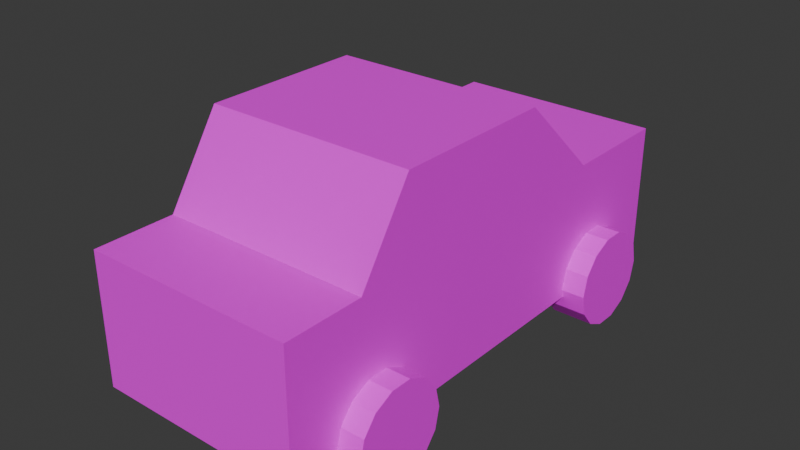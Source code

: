 # Source: Car.blend  (saved by Blender 4.0.36; exported with 4.5.12 LTS)
import bpy
from mathutils import Matrix  # noqa: F401  (used for matrix-valued properties, if any)

bpy.ops.wm.read_factory_settings(use_empty=True)
scene = bpy.context.scene
scene.name = 'Scene'

# ---- collections
col_collection = bpy.data.collections.new('Collection'); scene.collection.children.link(col_collection)

# ---- images (referenced by path relative to the original .blend; pixels are not part of the script)
import os
ASSET_DIR = os.environ.get("B2B_ASSET_DIR", "")  # directory of the original .blend (textures are referenced by path, not embedded)
HERE = os.path.dirname(os.path.abspath(__file__))  # packed textures are extracted next to this script under _unpacked/

def load_image(name, relpath, width, height, colorspace="sRGB"):
    """Load a texture the original file referenced (path relative to the .blend, or extracted next to this script)."""
    p = next((c for c in (os.path.join(HERE, relpath), os.path.join(ASSET_DIR, relpath)) if relpath and os.path.exists(c)), "")
    if p:
        img = bpy.data.images.load(p, check_existing=True)
        img.name = name
    else:  # same state as the original file: an image datablock whose file is absent (Cycles renders it pink)
        img = bpy.data.images.new(name, width, height)
        img.source = "FILE"
        img.filepath = "//" + (relpath or name)
    img.colorspace_settings.name = colorspace
    return img
img_colorpalette_png = load_image('ColorPalette.png', 'ColorPalette.png', 1024, 1024, 'sRGB')

# ---- materials (node trees are filled in below, after node groups)
mat_default_color_palette = bpy.data.materials.new('Default Color Palette')
mat_default_color_palette.alpha_threshold = 0.0
mat_default_color_palette.use_transparent_shadow = False
mat_default_color_palette.roughness = 0.5
mat_default_color_palette.line_color = (0.0, 0.0, 0.0, 1.0)

# ---- material node trees
mat_default_color_palette.use_nodes = True; mat_default_color_palette.node_tree.nodes.clear()
_N = mat_default_color_palette.node_tree.nodes; _L = mat_default_color_palette.node_tree.links
n0 = _N.new('ShaderNodeOutputMaterial'); n0.name = 'Material Output'; n0.location = (300, 300)
n1 = _N.new('ShaderNodeBsdfPrincipled'); n1.name = 'Principled BSDF'; n1.location = (10, 300)
n1.inputs[3].default_value = 1.45
n2 = _N.new('ShaderNodeTexImage'); n2.name = 'Image Texture'; n2.location = (-415, 144)
n2.image = img_colorpalette_png
_L.new(n1.outputs[0], n0.inputs[0])
_L.new(n2.outputs[0], n1.inputs[0])
n0.is_active_output = True

# ---- world
world_world = bpy.data.worlds.new('World'); scene.world = world_world
world_world.use_nodes = True; world_world.node_tree.nodes.clear()
_N = world_world.node_tree.nodes; _L = world_world.node_tree.links
n0 = _N.new('ShaderNodeOutputWorld'); n0.name = 'World Output'; n0.location = (300, 300)
n1 = _N.new('ShaderNodeBackground'); n1.name = 'Background'; n1.location = (10, 300)
n1.inputs[0].default_value = (0.05088, 0.05088, 0.05088, 1.0)
_L.new(n1.outputs[0], n0.inputs[0])
n0.is_active_output = True
world_world.color = (0.05088, 0.05088, 0.05088)
world_world.use_sun_shadow = False
world_world.sun_shadow_jitter_overblur = 0.0

# ---- meshes
me_cube_002 = bpy.data.meshes.new('Cube.002')
me_cube_002.from_pydata([(-0.4329, -0.9873, 0.1577), (-0.4329, -0.9873, 0.6793), (-0.4329, 1.013, 0.1577), (-0.4329, 1.013, 0.6793), (0.4047, -0.9873, 0.1577), (0.4047, -0.9873, 0.6793), (0.4047, 1.013, 0.1577), (0.4047, 1.013, 0.6793), (-0.4329, -0.4542, 0.1577), (-0.4329, -0.4542, 1.009), (0.4047, -0.4542, 0.1577), (0.4047, -0.4542, 1.009), (-0.4329, 0.1989, 1.009), (0.4047, 0.1989, 0.1577), (-0.4329, 0.1989, 0.1577), (0.4047, 0.1989, 1.009), (-0.4329, -0.6696, 0.1577), (0.4047, -0.6696, 0.6793), (-0.4329, -0.6696, 0.6793), (0.4047, -0.6696, 0.1577), (-0.4329, 0.5493, 0.6793), (0.4047, 0.5493, 0.1577), (-0.4329, 0.5493, 0.1577), (0.4047, 0.5493, 0.6793), (-0.4329, -0.9873, 0.6386), (-0.4329, 1.013, 0.6386), (0.4047, 1.013, 0.6386), (0.4047, -0.9873, 0.6386), (0.4047, -0.4542, 0.9424), (-0.4329, -0.4542, 0.9424), (0.4047, 0.1989, 0.9424), (-0.4329, 0.1989, 0.9424), (-0.4329, -0.6696, 0.6386), (0.4047, -0.6696, 0.6386), (0.4047, 0.5493, 0.6386), (-0.4329, 0.5493, 0.6386), (-0.4329, 1.013, 0.4547), (0.4047, 1.013, 0.4547), (0.4047, -0.9873, 0.4547), (0.4047, -0.4542, 0.6423), (-0.4329, -0.4542, 0.6423), (0.4047, 0.1989, 0.6423), (-0.4329, 0.1989, 0.6423), (-0.4329, -0.6696, 0.4547), (0.4047, -0.6696, 0.4547), (0.4047, 0.5493, 0.4547), (-0.4329, 0.5493, 0.4547), (-0.4329, -0.9873, 0.4547), (-0.4329, -0.4067, 0.1577), (0.4047, -0.4067, 1.009), (-0.4329, -0.4067, 1.009), (0.4047, -0.4067, 0.1577), (-0.4329, -0.4067, 0.9424), (0.4047, -0.4067, 0.9424), (0.4047, -0.4067, 0.6423), (-0.4329, -0.4067, 0.6423), (-0.4329, 0.1329, 1.009), (0.4047, 0.1329, 0.1577), (-0.4329, 0.1329, 0.9424), (-0.4329, 0.1329, 0.6423), (-0.4329, 0.1329, 0.1577), (0.4047, 0.1329, 1.009), (0.4047, 0.1329, 0.9424), (0.4047, 0.1329, 0.6423)], [], [(35, 20, 3, 25), (25, 3, 7, 26), (33, 17, 5, 27), (27, 5, 1, 24), (16, 19, 4, 0), (17, 18, 1, 5), (49, 50, 9, 11), (48, 51, 10, 8), (53, 49, 11, 28), (32, 18, 9, 29), (34, 23, 15, 30), (22, 21, 13, 14), (23, 20, 12, 15), (58, 56, 12, 31), (24, 1, 18, 32), (11, 9, 18, 17), (8, 10, 19, 16), (28, 11, 17, 33), (7, 3, 20, 23), (2, 6, 21, 22), (26, 7, 23, 34), (31, 12, 20, 35), (42, 31, 35, 46), (37, 26, 34, 45), (39, 28, 33, 44), (47, 24, 32, 43), (59, 58, 31, 42), (45, 34, 30, 41), (43, 32, 29, 40), (54, 53, 28, 39), (38, 27, 24, 47), (44, 33, 27, 38), (36, 25, 26, 37), (46, 35, 25, 36), (22, 46, 36, 2), (2, 36, 37, 6), (19, 44, 38, 4), (4, 38, 47, 0), (51, 54, 39, 10), (16, 43, 40, 8), (21, 45, 41, 13), (60, 59, 42, 14), (0, 47, 43, 16), (10, 39, 44, 19), (6, 37, 45, 21), (14, 42, 46, 22), (8, 40, 55, 48), (57, 63, 54, 51), (63, 62, 53, 54), (40, 29, 52, 55), (29, 9, 50, 52), (62, 61, 49, 53), (60, 57, 51, 48), (61, 56, 50, 49), (15, 12, 56, 61), (14, 13, 57, 60), (30, 15, 61, 62), (41, 30, 62, 63), (13, 41, 63, 57), (48, 55, 59, 60), (55, 52, 58, 59), (52, 50, 56, 58)])
_uv = me_cube_002.uv_layers.new(name='UVMap')
_uv.uv.foreach_set('vector', [0.3888, 0.8298, 0.3916, 0.8298, 0.3916, 0.8385, 0.3888, 0.8385, 0.3888, 0.8385, 0.3916, 0.8385, 0.3916, 0.8736, 0.3888, 0.8736, 0.3888, 0.9024, 0.3916, 0.9024, 0.3916, 0.9087, 0.3888, 0.9087, 0.3888, 0.9087, 0.3916, 0.9087, 0.3916, 0.9437, 0.3888, 0.9437, 0.3214, 0.9024, 0.3565, 0.9024, 0.3565, 0.9087, 0.3214, 0.9087, 0.3916, 0.9024, 0.4266, 0.9024, 0.4266, 0.9087, 0.3916, 0.9087, 0.3916, 0.8977, 0.4266, 0.8977, 0.4266, 0.8987, 0.3916, 0.8987, 0.3214, 0.8977, 0.3565, 0.8977, 0.3565, 0.8987, 0.3214, 0.8987, 0.3888, 0.8977, 0.3916, 0.8977, 0.3916, 0.8987, 0.3888, 0.8987, 0.3888, 0.8097, 0.3916, 0.8097, 0.3916, 0.8135, 0.3888, 0.8135, 0.3888, 0.8823, 0.3916, 0.8823, 0.3916, 0.8855, 0.3888, 0.8855, 0.3214, 0.8823, 0.3565, 0.8823, 0.3565, 0.8855, 0.3214, 0.8855, 0.3916, 0.8823, 0.4266, 0.8823, 0.4266, 0.8855, 0.3916, 0.8855, 0.3888, 0.8253, 0.3916, 0.8253, 0.3916, 0.8266, 0.3888, 0.8266, 0.3888, 0.8035, 0.3916, 0.8035, 0.3916, 0.8097, 0.3888, 0.8097, 0.3916, 0.8987, 0.4266, 0.8987, 0.4266, 0.9024, 0.3916, 0.9024, 0.3214, 0.8987, 0.3565, 0.8987, 0.3565, 0.9024, 0.3214, 0.9024, 0.3888, 0.8987, 0.3916, 0.8987, 0.3916, 0.9024, 0.3888, 0.9024, 0.3916, 0.8736, 0.4266, 0.8736, 0.4266, 0.8823, 0.3916, 0.8823, 0.3214, 0.8736, 0.3565, 0.8736, 0.3565, 0.8823, 0.3214, 0.8823, 0.3888, 0.8736, 0.3916, 0.8736, 0.3916, 0.8823, 0.3888, 0.8823, 0.3888, 0.8266, 0.3916, 0.8266, 0.3916, 0.8298, 0.3888, 0.8298, 0.3765, 0.8266, 0.3888, 0.8266, 0.3888, 0.8298, 0.3765, 0.8298, 0.3765, 0.8736, 0.3888, 0.8736, 0.3888, 0.8823, 0.3765, 0.8823, 0.3765, 0.8987, 0.3888, 0.8987, 0.3888, 0.9024, 0.3765, 0.9024, 0.3765, 0.8035, 0.3888, 0.8035, 0.3888, 0.8097, 0.3765, 0.8097, 0.3765, 0.8253, 0.3888, 0.8253, 0.3888, 0.8266, 0.3765, 0.8266, 0.3765, 0.8823, 0.3888, 0.8823, 0.3888, 0.8855, 0.3765, 0.8855, 0.3765, 0.8097, 0.3888, 0.8097, 0.3888, 0.8135, 0.3765, 0.8135, 0.3765, 0.8977, 0.3888, 0.8977, 0.3888, 0.8987, 0.3765, 0.8987, 0.3765, 0.9087, 0.3888, 0.9087, 0.3888, 0.9437, 0.3765, 0.9437, 0.3765, 0.9024, 0.3888, 0.9024, 0.3888, 0.9087, 0.3765, 0.9087, 0.3765, 0.8385, 0.3888, 0.8385, 0.3888, 0.8736, 0.3765, 0.8736, 0.3765, 0.8298, 0.3888, 0.8298, 0.3888, 0.8385, 0.3765, 0.8385, 0.3565, 0.8298, 0.3765, 0.8298, 0.3765, 0.8385, 0.3565, 0.8385, 0.3565, 0.8385, 0.3765, 0.8385, 0.3765, 0.8736, 0.3565, 0.8736, 0.3565, 0.9024, 0.3765, 0.9024, 0.3765, 0.9087, 0.3565, 0.9087, 0.3565, 0.9087, 0.3765, 0.9087, 0.3765, 0.9437, 0.3565, 0.9437, 0.3565, 0.8977, 0.3765, 0.8977, 0.3765, 0.8987, 0.3565, 0.8987, 0.3565, 0.8097, 0.3765, 0.8097, 0.3765, 0.8135, 0.3565, 0.8135, 0.3565, 0.8823, 0.3765, 0.8823, 0.3765, 0.8855, 0.3565, 0.8855, 0.3565, 0.8253, 0.3765, 0.8253, 0.3765, 0.8266, 0.3565, 0.8266, 0.3565, 0.8035, 0.3765, 0.8035, 0.3765, 0.8097, 0.3565, 0.8097, 0.3565, 0.8987, 0.3765, 0.8987, 0.3765, 0.9024, 0.3565, 0.9024, 0.3565, 0.8736, 0.3765, 0.8736, 0.3765, 0.8823, 0.3565, 0.8823, 0.3565, 0.8266, 0.3765, 0.8266, 0.3765, 0.8298, 0.3565, 0.8298, 0.3565, 0.8135, 0.3765, 0.8135, 0.3765, 0.8144, 0.3565, 0.8144, 0.3565, 0.8869, 0.3765, 0.8869, 0.3765, 0.8977, 0.3565, 0.8977, 0.1308, 0.3662, 0.1821, 0.3662, 0.1821, 0.4111, 0.1308, 0.4111, 0.3765, 0.8135, 0.3888, 0.8135, 0.3888, 0.8144, 0.3765, 0.8144, 0.3888, 0.8135, 0.3916, 0.8135, 0.3916, 0.8144, 0.3888, 0.8144, 0.3888, 0.8869, 0.3916, 0.8869, 0.3916, 0.8977, 0.3888, 0.8977, 0.3214, 0.8869, 0.3565, 0.8869, 0.3565, 0.8977, 0.3214, 0.8977, 0.3916, 0.8869, 0.4266, 0.8869, 0.4266, 0.8977, 0.3916, 0.8977, 0.3916, 0.8855, 0.4266, 0.8855, 0.4266, 0.8869, 0.3916, 0.8869, 0.3214, 0.8855, 0.3565, 0.8855, 0.3565, 0.8869, 0.3214, 0.8869, 0.3888, 0.8855, 0.3916, 0.8855, 0.3916, 0.8869, 0.3888, 0.8869, 0.3765, 0.8855, 0.3888, 0.8855, 0.3888, 0.8869, 0.3765, 0.8869, 0.3565, 0.8855, 0.3765, 0.8855, 0.3765, 0.8869, 0.3565, 0.8869, 0.3565, 0.8144, 0.3765, 0.8144, 0.3765, 0.8253, 0.3565, 0.8253, 0.1308, 0.3692, 0.1821, 0.3692, 0.1821, 0.4141, 0.1308, 0.4141, 0.3888, 0.8144, 0.3916, 0.8144, 0.3916, 0.8253, 0.3888, 0.8253])
me_cube_002.materials.append(mat_default_color_palette)
me_cube_002.update()
me_cylinder_010 = bpy.data.meshes.new('Cylinder.010')
me_cylinder_010.from_pydata([(-0.082, 0.1901, -5.96e-08), (0.08201, 0.1901, -1.49e-08), (-0.082, 0.1713, -0.08249), (0.08201, 0.1713, -0.08249), (-0.082, 0.1185, -0.1486), (0.08201, 0.1185, -0.1486), (-0.082, 0.04231, -0.1854), (0.08201, 0.04231, -0.1854), (-0.082, -0.04231, -0.1854), (0.08201, -0.04231, -0.1854), (-0.082, -0.1185, -0.1486), (0.08201, -0.1185, -0.1486), (-0.082, -0.1713, -0.08249), (0.08201, -0.1713, -0.08249), (-0.082, -0.1901, -5.96e-08), (0.08201, -0.1901, -1.49e-08), (-0.082, -0.1713, 0.08249), (0.082, -0.1713, 0.08249), (-0.082, -0.1185, 0.1486), (0.082, -0.1185, 0.1486), (-0.082, -0.04231, 0.1854), (0.082, -0.04231, 0.1854), (-0.082, 0.04231, 0.1854), (0.082, 0.04231, 0.1854), (-0.082, 0.1185, 0.1486), (0.082, 0.1185, 0.1486), (-0.082, 0.1713, 0.08249), (0.082, 0.1713, 0.08249)], [], [(0, 1, 3, 2), (2, 3, 5, 4), (4, 5, 7, 6), (6, 7, 9, 8), (8, 9, 11, 10), (10, 11, 13, 12), (12, 13, 15, 14), (14, 15, 17, 16), (16, 17, 19, 18), (18, 19, 21, 20), (20, 21, 23, 22), (22, 23, 25, 24), (3, 1, 27, 25, 23, 21, 19, 17, 15, 13, 11, 9, 7, 5), (24, 25, 27, 26), (26, 27, 1, 0), (0, 2, 4, 6, 8, 10, 12, 14, 16, 18, 20, 22, 24, 26)])
_uv = me_cylinder_010.uv_layers.new(name='UVMap')
_uv.uv.foreach_set('vector', [0.9788, 0.7337, 0.9788, 0.8064, 0.9684, 0.8064, 0.9684, 0.7337, 0.9684, 0.7337, 0.9684, 0.8064, 0.958, 0.8064, 0.958, 0.7337, 0.958, 0.7337, 0.958, 0.8064, 0.9477, 0.8064, 0.9477, 0.7337, 0.9477, 0.7337, 0.9477, 0.8064, 0.9373, 0.8064, 0.9373, 0.7337, 0.9373, 0.7337, 0.9373, 0.8064, 0.9269, 0.8064, 0.9269, 0.7337, 0.9269, 0.7337, 0.9269, 0.8064, 0.9165, 0.8064, 0.9165, 0.7337, 0.9165, 0.7337, 0.9165, 0.8064, 0.9062, 0.8064, 0.9062, 0.7337, 0.9062, 0.7337, 0.9062, 0.8064, 0.8958, 0.8064, 0.8958, 0.7337, 0.8958, 0.7337, 0.8958, 0.8064, 0.8854, 0.8064, 0.8854, 0.7337, 0.8854, 0.7337, 0.8854, 0.8064, 0.875, 0.8064, 0.875, 0.7337, 0.875, 0.7337, 0.875, 0.8064, 0.8646, 0.8064, 0.8646, 0.7337, 0.8646, 0.7337, 0.8646, 0.8064, 0.8543, 0.8064, 0.8543, 0.7337, 0.885, 0.7288, 0.8698, 0.7322, 0.8547, 0.7288, 0.8426, 0.7191, 0.8358, 0.7051, 0.8358, 0.6896, 0.8426, 0.6756, 0.8547, 0.666, 0.8698, 0.6625, 0.885, 0.666, 0.8971, 0.6756, 0.9038, 0.6896, 0.9038, 0.7051, 0.8971, 0.7191, 0.8543, 0.7337, 0.8543, 0.8064, 0.8439, 0.8064, 0.8439, 0.7337, 0.8439, 0.7337, 0.8439, 0.8064, 0.8335, 0.8064, 0.8335, 0.7337, 0.9425, 0.7322, 0.9576, 0.7288, 0.9697, 0.7191, 0.9765, 0.7051, 0.9765, 0.6896, 0.9697, 0.6756, 0.9576, 0.666, 0.9425, 0.6625, 0.9273, 0.666, 0.9152, 0.6756, 0.9085, 0.6896, 0.9085, 0.7051, 0.9152, 0.7191, 0.9273, 0.7288])
me_cylinder_010.materials.append(mat_default_color_palette)
me_cylinder_010.update()
me_cylinder_011 = bpy.data.meshes.new('Cylinder.011')
me_cylinder_011.from_pydata([(-0.082, 0.1901, -5.96e-08), (0.082, 0.1901, -1.49e-08), (-0.082, 0.1713, -0.08249), (0.082, 0.1713, -0.08249), (-0.082, 0.1185, -0.1486), (0.082, 0.1185, -0.1486), (-0.082, 0.04231, -0.1854), (0.082, 0.04231, -0.1854), (-0.082, -0.04231, -0.1854), (0.082, -0.04231, -0.1854), (-0.082, -0.1185, -0.1486), (0.082, -0.1185, -0.1486), (-0.082, -0.1713, -0.08249), (0.082, -0.1713, -0.08249), (-0.082, -0.1901, -5.96e-08), (0.082, -0.1901, -1.49e-08), (-0.082, -0.1713, 0.08249), (0.082, -0.1713, 0.08249), (-0.082, -0.1185, 0.1486), (0.082, -0.1185, 0.1486), (-0.082, -0.04231, 0.1854), (0.082, -0.04231, 0.1854), (-0.082, 0.04231, 0.1854), (0.082, 0.04231, 0.1854), (-0.082, 0.1185, 0.1486), (0.082, 0.1185, 0.1486), (-0.082, 0.1713, 0.08249), (0.082, 0.1713, 0.08249)], [], [(0, 1, 3, 2), (2, 3, 5, 4), (4, 5, 7, 6), (6, 7, 9, 8), (8, 9, 11, 10), (10, 11, 13, 12), (12, 13, 15, 14), (14, 15, 17, 16), (16, 17, 19, 18), (18, 19, 21, 20), (20, 21, 23, 22), (22, 23, 25, 24), (3, 1, 27, 25, 23, 21, 19, 17, 15, 13, 11, 9, 7, 5), (24, 25, 27, 26), (26, 27, 1, 0), (0, 2, 4, 6, 8, 10, 12, 14, 16, 18, 20, 22, 24, 26)])
_uv = me_cylinder_011.uv_layers.new(name='UVMap')
_uv.uv.foreach_set('vector', [0.9702, 0.7586, 0.9702, 0.8211, 0.9613, 0.8211, 0.9613, 0.7586, 0.9613, 0.7586, 0.9613, 0.8211, 0.9524, 0.8211, 0.9524, 0.7586, 0.9524, 0.7586, 0.9524, 0.8211, 0.9434, 0.8211, 0.9434, 0.7586, 0.9434, 0.7586, 0.9434, 0.8211, 0.9345, 0.8211, 0.9345, 0.7586, 0.9345, 0.7586, 0.9345, 0.8211, 0.9256, 0.8211, 0.9256, 0.7586, 0.9256, 0.7586, 0.9256, 0.8211, 0.9166, 0.8211, 0.9166, 0.7586, 0.9166, 0.7586, 0.9166, 0.8211, 0.9077, 0.8211, 0.9077, 0.7586, 0.9077, 0.7586, 0.9077, 0.8211, 0.8988, 0.8211, 0.8988, 0.7586, 0.8988, 0.7586, 0.8988, 0.8211, 0.8898, 0.8211, 0.8898, 0.7586, 0.8898, 0.7586, 0.8898, 0.8211, 0.8809, 0.8211, 0.8809, 0.7586, 0.8809, 0.7586, 0.8809, 0.8211, 0.872, 0.8211, 0.872, 0.7586, 0.872, 0.7586, 0.872, 0.8211, 0.863, 0.8211, 0.863, 0.7586, 0.8895, 0.7544, 0.8764, 0.7574, 0.8634, 0.7544, 0.853, 0.7461, 0.8472, 0.734, 0.8472, 0.7207, 0.853, 0.7086, 0.8634, 0.7003, 0.8764, 0.6973, 0.8895, 0.7003, 0.8999, 0.7086, 0.9057, 0.7207, 0.9057, 0.734, 0.8999, 0.7461, 0.863, 0.7586, 0.863, 0.8211, 0.8541, 0.8211, 0.8541, 0.7586, 0.8541, 0.7586, 0.8541, 0.8211, 0.8452, 0.8211, 0.8452, 0.7586, 0.939, 0.7574, 0.952, 0.7544, 0.9624, 0.7461, 0.9682, 0.734, 0.9682, 0.7207, 0.9624, 0.7086, 0.952, 0.7003, 0.939, 0.6973, 0.9259, 0.7003, 0.9155, 0.7086, 0.9097, 0.7207, 0.9097, 0.734, 0.9155, 0.7461, 0.9259, 0.7544])
me_cylinder_011.materials.append(mat_default_color_palette)
me_cylinder_011.update()
me_cylinder_009 = bpy.data.meshes.new('Cylinder.009')
me_cylinder_009.from_pydata([(-0.082, 0.1901, -5.96e-08), (0.08201, 0.1901, -1.49e-08), (-0.082, 0.1713, -0.08249), (0.08201, 0.1713, -0.08249), (-0.082, 0.1185, -0.1486), (0.08201, 0.1185, -0.1486), (-0.082, 0.04231, -0.1854), (0.08201, 0.04231, -0.1854), (-0.082, -0.04231, -0.1854), (0.08201, -0.04231, -0.1854), (-0.082, -0.1185, -0.1486), (0.08201, -0.1185, -0.1486), (-0.082, -0.1713, -0.08249), (0.08201, -0.1713, -0.08249), (-0.082, -0.1901, -5.96e-08), (0.08201, -0.1901, -1.49e-08), (-0.082, -0.1713, 0.08249), (0.082, -0.1713, 0.08249), (-0.082, -0.1185, 0.1486), (0.082, -0.1185, 0.1486), (-0.082, -0.04231, 0.1854), (0.082, -0.04231, 0.1854), (-0.082, 0.04231, 0.1854), (0.082, 0.04231, 0.1854), (-0.082, 0.1185, 0.1486), (0.082, 0.1185, 0.1486), (-0.082, 0.1713, 0.08249), (0.082, 0.1713, 0.08249)], [], [(0, 1, 3, 2), (2, 3, 5, 4), (4, 5, 7, 6), (6, 7, 9, 8), (8, 9, 11, 10), (10, 11, 13, 12), (12, 13, 15, 14), (14, 15, 17, 16), (16, 17, 19, 18), (18, 19, 21, 20), (20, 21, 23, 22), (22, 23, 25, 24), (3, 1, 27, 25, 23, 21, 19, 17, 15, 13, 11, 9, 7, 5), (24, 25, 27, 26), (26, 27, 1, 0), (0, 2, 4, 6, 8, 10, 12, 14, 16, 18, 20, 22, 24, 26)])
_uv = me_cylinder_009.uv_layers.new(name='UVMap')
_uv.uv.foreach_set('vector', [0.9726, 0.6842, 0.9726, 0.7491, 0.9633, 0.7491, 0.9633, 0.6842, 0.9633, 0.6842, 0.9633, 0.7491, 0.9541, 0.7491, 0.9541, 0.6842, 0.9541, 0.6842, 0.9541, 0.7491, 0.9448, 0.7491, 0.9448, 0.6842, 0.9448, 0.6842, 0.9448, 0.7491, 0.9355, 0.7491, 0.9355, 0.6842, 0.9355, 0.6842, 0.9355, 0.7491, 0.9262, 0.7491, 0.9262, 0.6842, 0.9262, 0.6842, 0.9262, 0.7491, 0.917, 0.7491, 0.917, 0.6842, 0.917, 0.6842, 0.917, 0.7491, 0.9077, 0.7491, 0.9077, 0.6842, 0.9077, 0.6842, 0.9077, 0.7491, 0.8984, 0.7491, 0.8984, 0.6842, 0.8984, 0.6842, 0.8984, 0.7491, 0.8892, 0.7491, 0.8892, 0.6842, 0.8892, 0.6842, 0.8892, 0.7491, 0.8799, 0.7491, 0.8799, 0.6842, 0.8799, 0.6842, 0.8799, 0.7491, 0.8706, 0.7491, 0.8706, 0.6842, 0.8706, 0.6842, 0.8706, 0.7491, 0.8613, 0.7491, 0.8613, 0.6842, 0.8888, 0.6798, 0.8752, 0.6829, 0.8617, 0.6798, 0.8509, 0.6711, 0.8449, 0.6587, 0.8449, 0.6448, 0.8509, 0.6323, 0.8617, 0.6236, 0.8752, 0.6206, 0.8888, 0.6236, 0.8996, 0.6323, 0.9056, 0.6448, 0.9056, 0.6587, 0.8996, 0.6711, 0.8613, 0.6842, 0.8613, 0.7491, 0.8521, 0.7491, 0.8521, 0.6842, 0.8521, 0.6842, 0.8521, 0.7491, 0.8428, 0.7491, 0.8428, 0.6842, 0.9402, 0.6829, 0.9537, 0.6798, 0.9645, 0.6711, 0.9705, 0.6587, 0.9705, 0.6448, 0.9645, 0.6323, 0.9537, 0.6236, 0.9402, 0.6206, 0.9266, 0.6236, 0.9158, 0.6323, 0.9098, 0.6448, 0.9098, 0.6587, 0.9158, 0.6711, 0.9266, 0.6798])
me_cylinder_009.materials.append(mat_default_color_palette)
me_cylinder_009.update()
me_cylinder_012 = bpy.data.meshes.new('Cylinder.012')
me_cylinder_012.from_pydata([(-0.082, 0.1901, -5.96e-08), (0.082, 0.1901, -1.49e-08), (-0.082, 0.1713, -0.08249), (0.082, 0.1713, -0.08249), (-0.082, 0.1185, -0.1486), (0.082, 0.1185, -0.1486), (-0.082, 0.04231, -0.1854), (0.082, 0.04231, -0.1854), (-0.082, -0.04231, -0.1854), (0.082, -0.04231, -0.1854), (-0.082, -0.1185, -0.1486), (0.082, -0.1185, -0.1486), (-0.082, -0.1713, -0.08249), (0.082, -0.1713, -0.08249), (-0.082, -0.1901, -5.96e-08), (0.082, -0.1901, -1.49e-08), (-0.082, -0.1713, 0.08249), (0.082, -0.1713, 0.08249), (-0.082, -0.1185, 0.1486), (0.082, -0.1185, 0.1486), (-0.082, -0.04231, 0.1854), (0.082, -0.04231, 0.1854), (-0.082, 0.04231, 0.1854), (0.082, 0.04231, 0.1854), (-0.082, 0.1185, 0.1486), (0.082, 0.1185, 0.1486), (-0.082, 0.1713, 0.08249), (0.082, 0.1713, 0.08249)], [], [(0, 1, 3, 2), (2, 3, 5, 4), (4, 5, 7, 6), (6, 7, 9, 8), (8, 9, 11, 10), (10, 11, 13, 12), (12, 13, 15, 14), (14, 15, 17, 16), (16, 17, 19, 18), (18, 19, 21, 20), (20, 21, 23, 22), (22, 23, 25, 24), (3, 1, 27, 25, 23, 21, 19, 17, 15, 13, 11, 9, 7, 5), (24, 25, 27, 26), (26, 27, 1, 0), (0, 2, 4, 6, 8, 10, 12, 14, 16, 18, 20, 22, 24, 26)])
_uv = me_cylinder_012.uv_layers.new(name='UVMap')
_uv.uv.foreach_set('vector', [0.9725, 0.709, 0.9725, 0.7676, 0.9641, 0.7676, 0.9641, 0.709, 0.9641, 0.709, 0.9641, 0.7676, 0.9557, 0.7676, 0.9557, 0.709, 0.9557, 0.709, 0.9557, 0.7676, 0.9474, 0.7676, 0.9474, 0.709, 0.9474, 0.709, 0.9474, 0.7676, 0.939, 0.7676, 0.939, 0.709, 0.939, 0.709, 0.939, 0.7676, 0.9306, 0.7676, 0.9306, 0.709, 0.9306, 0.709, 0.9306, 0.7676, 0.9223, 0.7676, 0.9223, 0.709, 0.9223, 0.709, 0.9223, 0.7676, 0.9139, 0.7676, 0.9139, 0.709, 0.9139, 0.709, 0.9139, 0.7676, 0.9055, 0.7676, 0.9055, 0.709, 0.9055, 0.709, 0.9055, 0.7676, 0.8972, 0.7676, 0.8972, 0.709, 0.8972, 0.709, 0.8972, 0.7676, 0.8888, 0.7676, 0.8888, 0.709, 0.8888, 0.709, 0.8888, 0.7676, 0.8804, 0.7676, 0.8804, 0.709, 0.8804, 0.709, 0.8804, 0.7676, 0.8721, 0.7676, 0.8721, 0.709, 0.8968, 0.7051, 0.8846, 0.7079, 0.8724, 0.7051, 0.8626, 0.6973, 0.8572, 0.686, 0.8572, 0.6735, 0.8626, 0.6622, 0.8724, 0.6544, 0.8846, 0.6517, 0.8968, 0.6544, 0.9066, 0.6622, 0.912, 0.6735, 0.912, 0.686, 0.9066, 0.6973, 0.8721, 0.709, 0.8721, 0.7676, 0.8637, 0.7676, 0.8637, 0.709, 0.8637, 0.709, 0.8637, 0.7676, 0.8553, 0.7676, 0.8553, 0.709, 0.9432, 0.7079, 0.9554, 0.7051, 0.9652, 0.6973, 0.9706, 0.686, 0.9706, 0.6735, 0.9652, 0.6622, 0.9554, 0.6544, 0.9432, 0.6517, 0.931, 0.6544, 0.9212, 0.6622, 0.9158, 0.6735, 0.9158, 0.686, 0.9212, 0.6973, 0.931, 0.7051])
me_cylinder_012.materials.append(mat_default_color_palette)
me_cylinder_012.update()

# ---- objects
ob_car = bpy.data.objects.new('Car', me_cube_002)
ob_car_backwheel_left = bpy.data.objects.new('Car_BackWheel_Left', me_cylinder_010)
ob_car_backwheel_right = bpy.data.objects.new('Car_BackWheel_Right', me_cylinder_011)
ob_car_frontwheel_left = bpy.data.objects.new('Car_FrontWheel_Left', me_cylinder_009)
ob_car_frontwheel_right = bpy.data.objects.new('Car_FrontWheel_Right', me_cylinder_012)

# ---- transforms, parenting, visibility, modifiers, constraints
ob_car.location = (0.0, 0.0, 0.0)
ob_car_backwheel_left.location = (-0.4539, -0.6011, 0.1911)
ob_car_backwheel_right.location = (0.4158, -0.6011, 0.1911)
ob_car_frontwheel_left.location = (-0.4539, 0.6553, 0.1911)
ob_car_frontwheel_right.location = (0.4158, 0.6553, 0.1911)

# ---- collection membership
col_collection.objects.link(ob_car)
col_collection.objects.link(ob_car_backwheel_left)
col_collection.objects.link(ob_car_backwheel_right)
col_collection.objects.link(ob_car_frontwheel_left)
col_collection.objects.link(ob_car_frontwheel_right)

# ---- scene / render settings (as saved in the file)
scene.frame_start = 1; scene.frame_end = 250; scene.frame_set(1)
scene.render.engine = 'BLENDER_EEVEE_NEXT'
scene.cycles.sampling_pattern = 'TABULATED_SOBOL'
bpy.context.view_layer.update()

# ---- added for rendering (the .blend has no active camera and no usable light): camera, sun
cam_auto = bpy.data.cameras.new('AutoCamera')
cam_auto.lens = 50.0
cam_auto.sensor_width = 36.0
cam_auto.clip_end = 1000.0
ob_auto_camera = bpy.data.objects.new('AutoCamera', cam_auto)
scene.collection.objects.link(ob_auto_camera)
ob_auto_camera.location = (2.26127, -2.72377, 2.33154)
ob_auto_camera.rotation_euler = (1.09748, -7.21219e-08, 0.694738)
scene.camera = ob_auto_camera
light_auto_sun = bpy.data.lights.new('AutoSun', 'SUN')
light_auto_sun.energy = 3.0
light_auto_sun.angle = 0.0523599
ob_auto_sun = bpy.data.objects.new('AutoSun', light_auto_sun)
scene.collection.objects.link(ob_auto_sun)
ob_auto_sun.rotation_euler = (0.872665, 0.174533, 0.523599)
bpy.context.view_layer.update()
